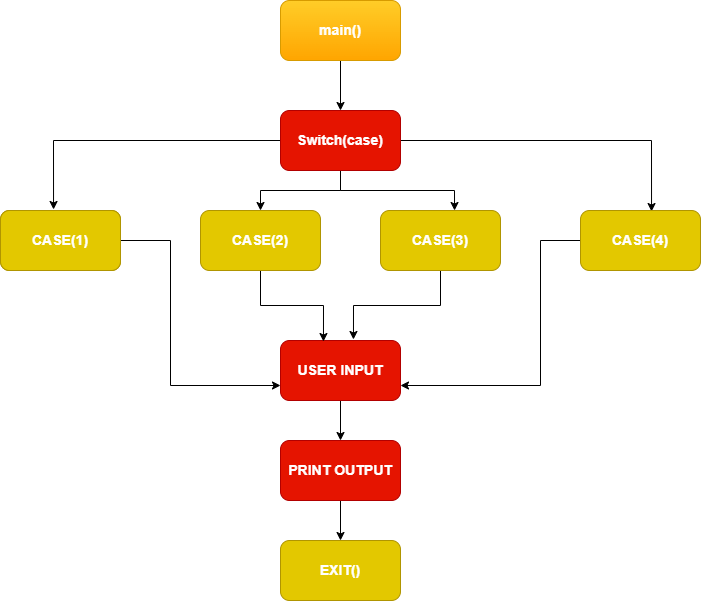

The diagram above was exported from draw.io. Its source (the exported page's mxGraphModel, read from the mxfile embedded in the PNG):
<mxGraphModel dx="868" dy="393" grid="1" gridSize="10" guides="1" tooltips="1" connect="1" arrows="1" fold="1" page="1" pageScale="1" pageWidth="827" pageHeight="1169" background="#FFFFFF" math="0" shadow="0">
  <root>
    <mxCell id="WIyWlLk6GJQsqaUBKTNV-0" />
    <mxCell id="WIyWlLk6GJQsqaUBKTNV-1" parent="WIyWlLk6GJQsqaUBKTNV-0" />
    <mxCell id="R1bJr8z9bZQoofo6hiXh-10" style="edgeStyle=orthogonalEdgeStyle;rounded=0;orthogonalLoop=1;jettySize=auto;html=1;exitX=0.5;exitY=1;exitDx=0;exitDy=0;entryX=0.5;entryY=0;entryDx=0;entryDy=0;fontFamily=Helvetica;fontColor=#FFFFFF;" edge="1" parent="WIyWlLk6GJQsqaUBKTNV-1" source="R1bJr8z9bZQoofo6hiXh-0" target="R1bJr8z9bZQoofo6hiXh-1">
      <mxGeometry relative="1" as="geometry" />
    </mxCell>
    <mxCell id="R1bJr8z9bZQoofo6hiXh-0" value="&lt;h3&gt;main()&lt;/h3&gt;" style="rounded=1;whiteSpace=wrap;html=1;fillColor=#ffcd28;gradientColor=#ffa500;strokeColor=#d79b00;fontFamily=Helvetica;fontColor=#FFFFFF;" vertex="1" parent="WIyWlLk6GJQsqaUBKTNV-1">
      <mxGeometry x="330" y="20" width="120" height="60" as="geometry" />
    </mxCell>
    <mxCell id="R1bJr8z9bZQoofo6hiXh-12" style="edgeStyle=orthogonalEdgeStyle;rounded=0;orthogonalLoop=1;jettySize=auto;html=1;entryX=0.442;entryY=-0.017;entryDx=0;entryDy=0;entryPerimeter=0;fontFamily=Helvetica;fontColor=#FFFFFF;" edge="1" parent="WIyWlLk6GJQsqaUBKTNV-1" source="R1bJr8z9bZQoofo6hiXh-1" target="R1bJr8z9bZQoofo6hiXh-6">
      <mxGeometry relative="1" as="geometry" />
    </mxCell>
    <mxCell id="R1bJr8z9bZQoofo6hiXh-13" style="edgeStyle=orthogonalEdgeStyle;rounded=0;orthogonalLoop=1;jettySize=auto;html=1;entryX=0.5;entryY=0;entryDx=0;entryDy=0;fontFamily=Helvetica;fontColor=#FFFFFF;" edge="1" parent="WIyWlLk6GJQsqaUBKTNV-1" source="R1bJr8z9bZQoofo6hiXh-1" target="R1bJr8z9bZQoofo6hiXh-7">
      <mxGeometry relative="1" as="geometry" />
    </mxCell>
    <mxCell id="R1bJr8z9bZQoofo6hiXh-14" style="edgeStyle=orthogonalEdgeStyle;rounded=0;orthogonalLoop=1;jettySize=auto;html=1;entryX=0.617;entryY=0;entryDx=0;entryDy=0;entryPerimeter=0;fontFamily=Helvetica;fontColor=#FFFFFF;" edge="1" parent="WIyWlLk6GJQsqaUBKTNV-1" source="R1bJr8z9bZQoofo6hiXh-1" target="R1bJr8z9bZQoofo6hiXh-8">
      <mxGeometry relative="1" as="geometry" />
    </mxCell>
    <mxCell id="R1bJr8z9bZQoofo6hiXh-15" style="edgeStyle=orthogonalEdgeStyle;rounded=0;orthogonalLoop=1;jettySize=auto;html=1;entryX=0.592;entryY=0.017;entryDx=0;entryDy=0;entryPerimeter=0;fontFamily=Helvetica;fontColor=#FFFFFF;" edge="1" parent="WIyWlLk6GJQsqaUBKTNV-1" source="R1bJr8z9bZQoofo6hiXh-1" target="R1bJr8z9bZQoofo6hiXh-9">
      <mxGeometry relative="1" as="geometry" />
    </mxCell>
    <mxCell id="R1bJr8z9bZQoofo6hiXh-1" value="&lt;h3&gt;Switch(case)&lt;/h3&gt;" style="rounded=1;whiteSpace=wrap;html=1;fillColor=#e51400;fontColor=#ffffff;strokeColor=#B20000;fontFamily=Helvetica;" vertex="1" parent="WIyWlLk6GJQsqaUBKTNV-1">
      <mxGeometry x="330" y="130" width="120" height="60" as="geometry" />
    </mxCell>
    <mxCell id="R1bJr8z9bZQoofo6hiXh-26" style="edgeStyle=orthogonalEdgeStyle;rounded=0;orthogonalLoop=1;jettySize=auto;html=1;entryX=0.5;entryY=0;entryDx=0;entryDy=0;fontFamily=Helvetica;fontColor=#FFFFFF;" edge="1" parent="WIyWlLk6GJQsqaUBKTNV-1" source="R1bJr8z9bZQoofo6hiXh-2" target="R1bJr8z9bZQoofo6hiXh-5">
      <mxGeometry relative="1" as="geometry" />
    </mxCell>
    <mxCell id="R1bJr8z9bZQoofo6hiXh-2" value="&lt;h3&gt;USER INPUT&lt;/h3&gt;" style="rounded=1;whiteSpace=wrap;html=1;fillColor=#e51400;fontColor=#ffffff;strokeColor=#B20000;" vertex="1" parent="WIyWlLk6GJQsqaUBKTNV-1">
      <mxGeometry x="330" y="360" width="120" height="60" as="geometry" />
    </mxCell>
    <mxCell id="R1bJr8z9bZQoofo6hiXh-3" value="&lt;h3&gt;&lt;font color=&quot;#ffffff&quot;&gt;CASE(1)&lt;/font&gt;&lt;/h3&gt;" style="rounded=1;whiteSpace=wrap;html=1;fillColor=#e3c800;fontColor=#000000;strokeColor=#B09500;fontFamily=Helvetica;" vertex="1" parent="WIyWlLk6GJQsqaUBKTNV-1">
      <mxGeometry x="50" y="230" width="120" height="60" as="geometry" />
    </mxCell>
    <mxCell id="R1bJr8z9bZQoofo6hiXh-4" value="&lt;h3&gt;&lt;font color=&quot;#ffffff&quot;&gt;EXIT()&lt;/font&gt;&lt;/h3&gt;" style="rounded=1;whiteSpace=wrap;html=1;fillColor=#e3c800;fontColor=#000000;strokeColor=#B09500;" vertex="1" parent="WIyWlLk6GJQsqaUBKTNV-1">
      <mxGeometry x="330" y="560" width="120" height="60" as="geometry" />
    </mxCell>
    <mxCell id="R1bJr8z9bZQoofo6hiXh-27" style="edgeStyle=orthogonalEdgeStyle;rounded=0;orthogonalLoop=1;jettySize=auto;html=1;entryX=0.5;entryY=0;entryDx=0;entryDy=0;fontFamily=Helvetica;fontColor=#FFFFFF;" edge="1" parent="WIyWlLk6GJQsqaUBKTNV-1" source="R1bJr8z9bZQoofo6hiXh-5" target="R1bJr8z9bZQoofo6hiXh-4">
      <mxGeometry relative="1" as="geometry" />
    </mxCell>
    <mxCell id="R1bJr8z9bZQoofo6hiXh-5" value="&lt;h3&gt;PRINT OUTPUT&lt;/h3&gt;" style="rounded=1;whiteSpace=wrap;html=1;fillColor=#e51400;fontColor=#ffffff;strokeColor=#B20000;" vertex="1" parent="WIyWlLk6GJQsqaUBKTNV-1">
      <mxGeometry x="330" y="460" width="120" height="60" as="geometry" />
    </mxCell>
    <mxCell id="R1bJr8z9bZQoofo6hiXh-24" style="edgeStyle=orthogonalEdgeStyle;rounded=0;orthogonalLoop=1;jettySize=auto;html=1;entryX=0;entryY=0.75;entryDx=0;entryDy=0;fontFamily=Helvetica;fontColor=#FFFFFF;" edge="1" parent="WIyWlLk6GJQsqaUBKTNV-1" source="R1bJr8z9bZQoofo6hiXh-6" target="R1bJr8z9bZQoofo6hiXh-2">
      <mxGeometry relative="1" as="geometry">
        <Array as="points">
          <mxPoint x="220" y="260" />
          <mxPoint x="220" y="405" />
        </Array>
      </mxGeometry>
    </mxCell>
    <mxCell id="R1bJr8z9bZQoofo6hiXh-6" value="&lt;h3&gt;&lt;font color=&quot;#ffffff&quot;&gt;CASE(1)&lt;/font&gt;&lt;/h3&gt;" style="rounded=1;whiteSpace=wrap;html=1;fillColor=#e3c800;fontColor=#000000;strokeColor=#B09500;fontFamily=Helvetica;" vertex="1" parent="WIyWlLk6GJQsqaUBKTNV-1">
      <mxGeometry x="50" y="230" width="120" height="60" as="geometry" />
    </mxCell>
    <mxCell id="R1bJr8z9bZQoofo6hiXh-18" style="edgeStyle=orthogonalEdgeStyle;rounded=0;orthogonalLoop=1;jettySize=auto;html=1;entryX=0.358;entryY=0.017;entryDx=0;entryDy=0;entryPerimeter=0;fontFamily=Helvetica;fontColor=#FFFFFF;" edge="1" parent="WIyWlLk6GJQsqaUBKTNV-1" source="R1bJr8z9bZQoofo6hiXh-7" target="R1bJr8z9bZQoofo6hiXh-2">
      <mxGeometry relative="1" as="geometry" />
    </mxCell>
    <mxCell id="R1bJr8z9bZQoofo6hiXh-7" value="&lt;h3&gt;&lt;font color=&quot;#ffffff&quot;&gt;CASE(2)&lt;/font&gt;&lt;/h3&gt;" style="rounded=1;whiteSpace=wrap;html=1;fillColor=#e3c800;fontColor=#000000;strokeColor=#B09500;fontFamily=Helvetica;" vertex="1" parent="WIyWlLk6GJQsqaUBKTNV-1">
      <mxGeometry x="250" y="230" width="120" height="60" as="geometry" />
    </mxCell>
    <mxCell id="R1bJr8z9bZQoofo6hiXh-23" style="edgeStyle=orthogonalEdgeStyle;rounded=0;orthogonalLoop=1;jettySize=auto;html=1;entryX=0.608;entryY=-0.017;entryDx=0;entryDy=0;entryPerimeter=0;fontFamily=Helvetica;fontColor=#FFFFFF;" edge="1" parent="WIyWlLk6GJQsqaUBKTNV-1" source="R1bJr8z9bZQoofo6hiXh-8" target="R1bJr8z9bZQoofo6hiXh-2">
      <mxGeometry relative="1" as="geometry" />
    </mxCell>
    <mxCell id="R1bJr8z9bZQoofo6hiXh-8" value="&lt;h3&gt;&lt;font color=&quot;#ffffff&quot;&gt;CASE(3)&lt;/font&gt;&lt;/h3&gt;" style="rounded=1;whiteSpace=wrap;html=1;fillColor=#e3c800;fontColor=#000000;strokeColor=#B09500;fontFamily=Helvetica;" vertex="1" parent="WIyWlLk6GJQsqaUBKTNV-1">
      <mxGeometry x="430" y="230" width="120" height="60" as="geometry" />
    </mxCell>
    <mxCell id="R1bJr8z9bZQoofo6hiXh-25" style="edgeStyle=orthogonalEdgeStyle;rounded=0;orthogonalLoop=1;jettySize=auto;html=1;entryX=1;entryY=0.75;entryDx=0;entryDy=0;fontFamily=Helvetica;fontColor=#FFFFFF;" edge="1" parent="WIyWlLk6GJQsqaUBKTNV-1" source="R1bJr8z9bZQoofo6hiXh-9" target="R1bJr8z9bZQoofo6hiXh-2">
      <mxGeometry relative="1" as="geometry">
        <Array as="points">
          <mxPoint x="590" y="260" />
          <mxPoint x="590" y="405" />
        </Array>
      </mxGeometry>
    </mxCell>
    <mxCell id="R1bJr8z9bZQoofo6hiXh-9" value="&lt;h3&gt;&lt;font color=&quot;#ffffff&quot;&gt;CASE(4)&lt;/font&gt;&lt;/h3&gt;" style="rounded=1;whiteSpace=wrap;html=1;fillColor=#e3c800;fontColor=#000000;strokeColor=#B09500;fontFamily=Helvetica;" vertex="1" parent="WIyWlLk6GJQsqaUBKTNV-1">
      <mxGeometry x="630" y="230" width="120" height="60" as="geometry" />
    </mxCell>
  </root>
</mxGraphModel>